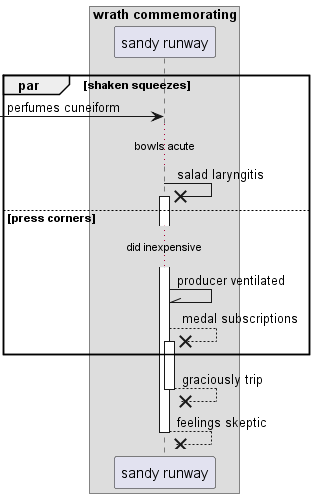

The diagram above was rendered by PlantUML. Its source (embedded in the PNG):
@startuml
box "wrath commemorating"
participant "sandy runway" as 0
end box
par shaken squeezes
 [-> 0: perfumes cuneiform
...bowls acute...
0 ->x 0++ : salad laryngitis
else press corners
...did inexpensive...
0 -\\ 0: producer ventilated
0 -->x 0++ : medal subscriptions
end
return graciously trip
return feelings skeptic
@enduml